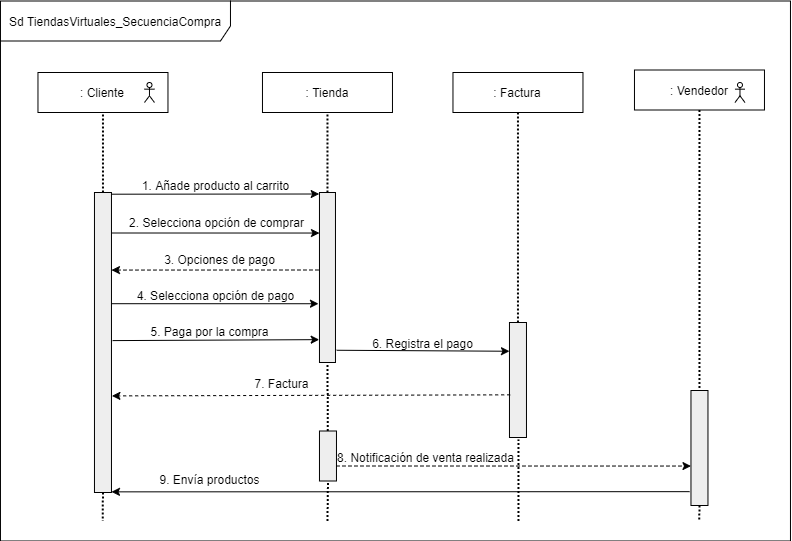

The diagram above was exported from draw.io. Its source (the exported page's mxGraphModel, read from the mxfile embedded in the PNG):
<mxGraphModel dx="868" dy="462" grid="1" gridSize="10" guides="1" tooltips="1" connect="1" arrows="1" fold="1" page="1" pageScale="1" pageWidth="827" pageHeight="1169" math="0" shadow="0">
  <root>
    <mxCell id="mnQNP9-kuEOWmq5XQrcT-0" />
    <mxCell id="mnQNP9-kuEOWmq5XQrcT-1" parent="mnQNP9-kuEOWmq5XQrcT-0" />
    <mxCell id="qhc1OmQe78ZzQhXdOitW-0" value="Sd TiendasVirtuales_SecuenciaCompra" style="shape=umlFrame;whiteSpace=wrap;html=1;strokeColor=#000000;strokeWidth=1;fillColor=#ffffff;width=230;height=40;" vertex="1" parent="mnQNP9-kuEOWmq5XQrcT-1">
      <mxGeometry x="560.97" y="117.5" width="790" height="540" as="geometry" />
    </mxCell>
    <mxCell id="qhc1OmQe78ZzQhXdOitW-1" value=": Cliente" style="rounded=0;whiteSpace=wrap;html=1;" vertex="1" parent="mnQNP9-kuEOWmq5XQrcT-1">
      <mxGeometry x="598.47" y="189" width="130" height="40" as="geometry" />
    </mxCell>
    <mxCell id="qhc1OmQe78ZzQhXdOitW-2" value=": Tienda" style="rounded=0;whiteSpace=wrap;html=1;" vertex="1" parent="mnQNP9-kuEOWmq5XQrcT-1">
      <mxGeometry x="822.97" y="189" width="130" height="40" as="geometry" />
    </mxCell>
    <mxCell id="qhc1OmQe78ZzQhXdOitW-3" value=": Factura" style="rounded=0;whiteSpace=wrap;html=1;" vertex="1" parent="mnQNP9-kuEOWmq5XQrcT-1">
      <mxGeometry x="1013.47" y="189" width="130" height="40" as="geometry" />
    </mxCell>
    <mxCell id="qhc1OmQe78ZzQhXdOitW-4" style="edgeStyle=orthogonalEdgeStyle;rounded=1;orthogonalLoop=1;jettySize=auto;html=1;exitX=0.5;exitY=1;exitDx=0;exitDy=0;dashed=1;dashPattern=1 1;endArrow=none;endFill=0;strokeWidth=2;" edge="1" parent="mnQNP9-kuEOWmq5XQrcT-1" source="qhc1OmQe78ZzQhXdOitW-5">
      <mxGeometry relative="1" as="geometry">
        <mxPoint x="663.1366666666672" y="637.5" as="targetPoint" />
      </mxGeometry>
    </mxCell>
    <mxCell id="qhc1OmQe78ZzQhXdOitW-5" value="" style="shape=rect;html=1;fillColor=#eeeeee;" vertex="1" parent="mnQNP9-kuEOWmq5XQrcT-1">
      <mxGeometry x="654.97" y="309" width="17" height="300" as="geometry" />
    </mxCell>
    <mxCell id="qhc1OmQe78ZzQhXdOitW-6" value="" style="shape=rect;html=1;fillColor=#eeeeee;" vertex="1" parent="mnQNP9-kuEOWmq5XQrcT-1">
      <mxGeometry x="1069.97" y="439" width="17" height="115" as="geometry" />
    </mxCell>
    <mxCell id="qhc1OmQe78ZzQhXdOitW-7" value="" style="shape=rect;html=1;fillColor=#eeeeee;" vertex="1" parent="mnQNP9-kuEOWmq5XQrcT-1">
      <mxGeometry x="879.97" y="309" width="16" height="170" as="geometry" />
    </mxCell>
    <mxCell id="qhc1OmQe78ZzQhXdOitW-8" value="" style="endArrow=none;dashed=1;html=1;dashPattern=1 1;strokeWidth=2;entryX=0.5;entryY=1;entryDx=0;entryDy=0;exitX=0.5;exitY=0;exitDx=0;exitDy=0;endFill=0;" edge="1" parent="mnQNP9-kuEOWmq5XQrcT-1" source="qhc1OmQe78ZzQhXdOitW-5" target="qhc1OmQe78ZzQhXdOitW-1">
      <mxGeometry width="50" height="50" relative="1" as="geometry">
        <mxPoint x="664.97" y="279" as="sourcePoint" />
        <mxPoint x="714.97" y="229" as="targetPoint" />
      </mxGeometry>
    </mxCell>
    <mxCell id="qhc1OmQe78ZzQhXdOitW-9" value="" style="endArrow=none;dashed=1;html=1;dashPattern=1 1;strokeWidth=2;entryX=0.5;entryY=1;entryDx=0;entryDy=0;endFill=0;" edge="1" parent="mnQNP9-kuEOWmq5XQrcT-1" source="qhc1OmQe78ZzQhXdOitW-7" target="qhc1OmQe78ZzQhXdOitW-2">
      <mxGeometry width="50" height="50" relative="1" as="geometry">
        <mxPoint x="869.47" y="309" as="sourcePoint" />
        <mxPoint x="869.47" y="229" as="targetPoint" />
      </mxGeometry>
    </mxCell>
    <mxCell id="qhc1OmQe78ZzQhXdOitW-10" value="" style="endArrow=none;dashed=1;html=1;dashPattern=1 1;strokeWidth=2;entryX=0.5;entryY=1;entryDx=0;entryDy=0;endFill=0;" edge="1" parent="mnQNP9-kuEOWmq5XQrcT-1" source="qhc1OmQe78ZzQhXdOitW-6" target="qhc1OmQe78ZzQhXdOitW-3">
      <mxGeometry width="50" height="50" relative="1" as="geometry">
        <mxPoint x="1079.47" y="299" as="sourcePoint" />
        <mxPoint x="1084.97" y="239" as="targetPoint" />
      </mxGeometry>
    </mxCell>
    <mxCell id="qhc1OmQe78ZzQhXdOitW-11" value="1. Añade producto al carrito" style="text;html=1;align=center;verticalAlign=middle;resizable=0;points=[];autosize=1;" vertex="1" parent="mnQNP9-kuEOWmq5XQrcT-1">
      <mxGeometry x="695.6800000000001" y="291.5" width="160" height="20" as="geometry" />
    </mxCell>
    <mxCell id="qhc1OmQe78ZzQhXdOitW-12" value="5. Paga por la compra" style="text;html=1;align=center;verticalAlign=middle;resizable=0;points=[];autosize=1;" vertex="1" parent="mnQNP9-kuEOWmq5XQrcT-1">
      <mxGeometry x="705" y="438" width="130" height="20" as="geometry" />
    </mxCell>
    <mxCell id="qhc1OmQe78ZzQhXdOitW-13" value="" style="endArrow=classic;html=1;entryX=-0.019;entryY=0.642;entryDx=0;entryDy=0;entryPerimeter=0;exitX=1.064;exitY=0.367;exitDx=0;exitDy=0;exitPerimeter=0;" edge="1" parent="mnQNP9-kuEOWmq5XQrcT-1">
      <mxGeometry width="50" height="50" relative="1" as="geometry">
        <mxPoint x="673.0879999999997" y="457.0999999999999" as="sourcePoint" />
        <mxPoint x="879.6959999999999" y="456.1399999999999" as="targetPoint" />
      </mxGeometry>
    </mxCell>
    <mxCell id="qhc1OmQe78ZzQhXdOitW-14" value="" style="endArrow=classic;html=1;exitX=1.017;exitY=0.134;exitDx=0;exitDy=0;exitPerimeter=0;" edge="1" parent="mnQNP9-kuEOWmq5XQrcT-1">
      <mxGeometry width="50" height="50" relative="1" as="geometry">
        <mxPoint x="671.969" y="310.70000000000005" as="sourcePoint" />
        <mxPoint x="879.6800000000003" y="310.5" as="targetPoint" />
      </mxGeometry>
    </mxCell>
    <mxCell id="qhc1OmQe78ZzQhXdOitW-15" value="2. Selecciona opción de comprar" style="text;html=1;align=center;verticalAlign=middle;resizable=0;points=[];autosize=1;" vertex="1" parent="mnQNP9-kuEOWmq5XQrcT-1">
      <mxGeometry x="682.39" y="328.8" width="190" height="20" as="geometry" />
    </mxCell>
    <mxCell id="qhc1OmQe78ZzQhXdOitW-16" value="" style="endArrow=classic;html=1;entryX=0.005;entryY=0.469;entryDx=0;entryDy=0;entryPerimeter=0;" edge="1" parent="mnQNP9-kuEOWmq5XQrcT-1">
      <mxGeometry width="50" height="50" relative="1" as="geometry">
        <mxPoint x="672.9700000000003" y="349.5" as="sourcePoint" />
        <mxPoint x="879.9699999999998" y="349.5300000000002" as="targetPoint" />
      </mxGeometry>
    </mxCell>
    <mxCell id="qhc1OmQe78ZzQhXdOitW-17" value="7. Factura" style="text;html=1;align=center;verticalAlign=middle;resizable=0;points=[];autosize=1;" vertex="1" parent="mnQNP9-kuEOWmq5XQrcT-1">
      <mxGeometry x="807.47" y="490" width="70" height="20" as="geometry" />
    </mxCell>
    <mxCell id="qhc1OmQe78ZzQhXdOitW-18" value="6. Registra el pago" style="text;html=1;align=center;verticalAlign=middle;resizable=0;points=[];autosize=1;" vertex="1" parent="mnQNP9-kuEOWmq5XQrcT-1">
      <mxGeometry x="923.47" y="450" width="120" height="20" as="geometry" />
    </mxCell>
    <mxCell id="qhc1OmQe78ZzQhXdOitW-19" value="" style="endArrow=classic;html=1;exitX=1.076;exitY=0.928;exitDx=0;exitDy=0;exitPerimeter=0;entryX=0;entryY=0.25;entryDx=0;entryDy=0;" edge="1" parent="mnQNP9-kuEOWmq5XQrcT-1" source="qhc1OmQe78ZzQhXdOitW-7" target="qhc1OmQe78ZzQhXdOitW-6">
      <mxGeometry width="50" height="50" relative="1" as="geometry">
        <mxPoint x="909.97" y="466.65999999999974" as="sourcePoint" />
        <mxPoint x="1064.97" y="469" as="targetPoint" />
      </mxGeometry>
    </mxCell>
    <mxCell id="qhc1OmQe78ZzQhXdOitW-20" value="" style="endArrow=none;dashed=1;html=1;dashPattern=1 1;strokeWidth=2;entryX=0.5;entryY=1;entryDx=0;entryDy=0;endFill=0;" edge="1" parent="mnQNP9-kuEOWmq5XQrcT-1" source="qhc1OmQe78ZzQhXdOitW-35" target="qhc1OmQe78ZzQhXdOitW-7">
      <mxGeometry width="50" height="50" relative="1" as="geometry">
        <mxPoint x="887.97" y="637.5" as="sourcePoint" />
        <mxPoint x="919.97" y="559" as="targetPoint" />
      </mxGeometry>
    </mxCell>
    <mxCell id="qhc1OmQe78ZzQhXdOitW-21" value="9. Envía productos" style="text;html=1;align=center;verticalAlign=middle;resizable=0;points=[];autosize=1;" vertex="1" parent="mnQNP9-kuEOWmq5XQrcT-1">
      <mxGeometry x="710.47" y="586.35" width="120" height="20" as="geometry" />
    </mxCell>
    <mxCell id="qhc1OmQe78ZzQhXdOitW-22" value="" style="endArrow=classic;html=1;exitX=-0.081;exitY=0.681;exitDx=0;exitDy=0;exitPerimeter=0;" edge="1" parent="mnQNP9-kuEOWmq5XQrcT-1">
      <mxGeometry width="50" height="50" relative="1" as="geometry">
        <mxPoint x="1250.0929999999998" y="608.165" as="sourcePoint" />
        <mxPoint x="671.9700000000003" y="608.3499999999999" as="targetPoint" />
      </mxGeometry>
    </mxCell>
    <mxCell id="qhc1OmQe78ZzQhXdOitW-23" value="" style="shape=umlActor;verticalLabelPosition=bottom;verticalAlign=top;html=1;outlineConnect=0;" vertex="1" parent="mnQNP9-kuEOWmq5XQrcT-1">
      <mxGeometry x="704.97" y="199" width="10" height="20" as="geometry" />
    </mxCell>
    <mxCell id="qhc1OmQe78ZzQhXdOitW-24" value="" style="endArrow=none;dashed=1;html=1;dashPattern=1 1;strokeWidth=2;endFill=0;" edge="1" parent="mnQNP9-kuEOWmq5XQrcT-1">
      <mxGeometry width="50" height="50" relative="1" as="geometry">
        <mxPoint x="1078.9700000000003" y="637.5" as="sourcePoint" />
        <mxPoint x="1078.9700000000003" y="556" as="targetPoint" />
      </mxGeometry>
    </mxCell>
    <mxCell id="qhc1OmQe78ZzQhXdOitW-25" value="" style="endArrow=classic;html=1;exitX=0.041;exitY=0.629;exitDx=0;exitDy=0;dashed=1;exitPerimeter=0;entryX=1.026;entryY=0.678;entryDx=0;entryDy=0;entryPerimeter=0;" edge="1" parent="mnQNP9-kuEOWmq5XQrcT-1" source="qhc1OmQe78ZzQhXdOitW-6" target="qhc1OmQe78ZzQhXdOitW-5">
      <mxGeometry width="50" height="50" relative="1" as="geometry">
        <mxPoint x="963.97" y="509.90999999999997" as="sourcePoint" />
        <mxPoint x="762.97" y="510.40999999999997" as="targetPoint" />
      </mxGeometry>
    </mxCell>
    <mxCell id="qhc1OmQe78ZzQhXdOitW-26" value="" style="endArrow=classic;html=1;dashed=1;entryX=1.026;entryY=0.678;entryDx=0;entryDy=0;entryPerimeter=0;" edge="1" parent="mnQNP9-kuEOWmq5XQrcT-1">
      <mxGeometry width="50" height="50" relative="1" as="geometry">
        <mxPoint x="878.9700000000003" y="386.5" as="sourcePoint" />
        <mxPoint x="671.9719999999998" y="386.57000000000016" as="targetPoint" />
      </mxGeometry>
    </mxCell>
    <mxCell id="qhc1OmQe78ZzQhXdOitW-27" value="3. Opciones de pago" style="text;html=1;align=center;verticalAlign=middle;resizable=0;points=[];autosize=1;" vertex="1" parent="mnQNP9-kuEOWmq5XQrcT-1">
      <mxGeometry x="714.97" y="365.5" width="130" height="20" as="geometry" />
    </mxCell>
    <mxCell id="qhc1OmQe78ZzQhXdOitW-28" value="4. Selecciona opción de pago" style="text;html=1;align=center;verticalAlign=middle;resizable=0;points=[];autosize=1;" vertex="1" parent="mnQNP9-kuEOWmq5XQrcT-1">
      <mxGeometry x="691.39" y="401.5" width="170" height="20" as="geometry" />
    </mxCell>
    <mxCell id="qhc1OmQe78ZzQhXdOitW-29" value="" style="endArrow=classic;html=1;entryX=0.005;entryY=0.469;entryDx=0;entryDy=0;entryPerimeter=0;" edge="1" parent="mnQNP9-kuEOWmq5XQrcT-1">
      <mxGeometry width="50" height="50" relative="1" as="geometry">
        <mxPoint x="671.9700000000003" y="420.20000000000005" as="sourcePoint" />
        <mxPoint x="878.9700000000003" y="420.23000000000025" as="targetPoint" />
      </mxGeometry>
    </mxCell>
    <mxCell id="qhc1OmQe78ZzQhXdOitW-30" style="edgeStyle=orthogonalEdgeStyle;rounded=1;orthogonalLoop=1;jettySize=auto;html=1;exitX=0.5;exitY=1;exitDx=0;exitDy=0;dashed=1;dashPattern=1 1;endArrow=none;endFill=0;strokeWidth=2;" edge="1" parent="mnQNP9-kuEOWmq5XQrcT-1" source="qhc1OmQe78ZzQhXdOitW-33">
      <mxGeometry relative="1" as="geometry">
        <mxPoint x="1259.8033333333333" y="637.5" as="targetPoint" />
      </mxGeometry>
    </mxCell>
    <mxCell id="qhc1OmQe78ZzQhXdOitW-31" value=": Vendedor" style="rounded=0;whiteSpace=wrap;html=1;" vertex="1" parent="mnQNP9-kuEOWmq5XQrcT-1">
      <mxGeometry x="1194.97" y="186.5" width="130" height="40" as="geometry" />
    </mxCell>
    <mxCell id="qhc1OmQe78ZzQhXdOitW-32" value="" style="shape=umlActor;verticalLabelPosition=bottom;verticalAlign=top;html=1;outlineConnect=0;" vertex="1" parent="mnQNP9-kuEOWmq5XQrcT-1">
      <mxGeometry x="1295.47" y="199" width="10" height="20" as="geometry" />
    </mxCell>
    <mxCell id="qhc1OmQe78ZzQhXdOitW-33" value="" style="shape=rect;html=1;fillColor=#eeeeee;" vertex="1" parent="mnQNP9-kuEOWmq5XQrcT-1">
      <mxGeometry x="1251.47" y="507" width="17" height="115" as="geometry" />
    </mxCell>
    <mxCell id="qhc1OmQe78ZzQhXdOitW-34" style="edgeStyle=orthogonalEdgeStyle;rounded=1;orthogonalLoop=1;jettySize=auto;html=1;exitX=0.5;exitY=1;exitDx=0;exitDy=0;dashed=1;dashPattern=1 1;endArrow=none;endFill=0;strokeWidth=2;" edge="1" parent="mnQNP9-kuEOWmq5XQrcT-1" source="qhc1OmQe78ZzQhXdOitW-31" target="qhc1OmQe78ZzQhXdOitW-33">
      <mxGeometry relative="1" as="geometry">
        <mxPoint x="1259.8033333333335" y="637.5" as="targetPoint" />
        <mxPoint x="1259.97" y="226.5" as="sourcePoint" />
      </mxGeometry>
    </mxCell>
    <mxCell id="qhc1OmQe78ZzQhXdOitW-35" value="" style="shape=rect;html=1;fillColor=#eeeeee;" vertex="1" parent="mnQNP9-kuEOWmq5XQrcT-1">
      <mxGeometry x="879.97" y="547.5" width="17" height="50" as="geometry" />
    </mxCell>
    <mxCell id="qhc1OmQe78ZzQhXdOitW-36" value="" style="endArrow=none;dashed=1;html=1;dashPattern=1 1;strokeWidth=2;entryX=0.5;entryY=1;entryDx=0;entryDy=0;endFill=0;" edge="1" parent="mnQNP9-kuEOWmq5XQrcT-1" target="qhc1OmQe78ZzQhXdOitW-35">
      <mxGeometry width="50" height="50" relative="1" as="geometry">
        <mxPoint x="887.9700000000003" y="637.5" as="sourcePoint" />
        <mxPoint x="887.97" y="479" as="targetPoint" />
      </mxGeometry>
    </mxCell>
    <mxCell id="qhc1OmQe78ZzQhXdOitW-37" value="" style="endArrow=classic;html=1;exitX=1;exitY=0.5;exitDx=0;exitDy=0;dashed=1;entryX=0;entryY=0.57;entryDx=0;entryDy=0;entryPerimeter=0;" edge="1" parent="mnQNP9-kuEOWmq5XQrcT-1">
      <mxGeometry width="50" height="50" relative="1" as="geometry">
        <mxPoint x="896.9700000000003" y="582.5" as="sourcePoint" />
        <mxPoint x="1251.4699999999998" y="582.5500000000002" as="targetPoint" />
      </mxGeometry>
    </mxCell>
    <mxCell id="qhc1OmQe78ZzQhXdOitW-38" value="8. Notificación de venta realizada" style="text;html=1;align=center;verticalAlign=middle;resizable=0;points=[];autosize=1;" vertex="1" parent="mnQNP9-kuEOWmq5XQrcT-1">
      <mxGeometry x="891.47" y="563.5" width="190" height="20" as="geometry" />
    </mxCell>
  </root>
</mxGraphModel>